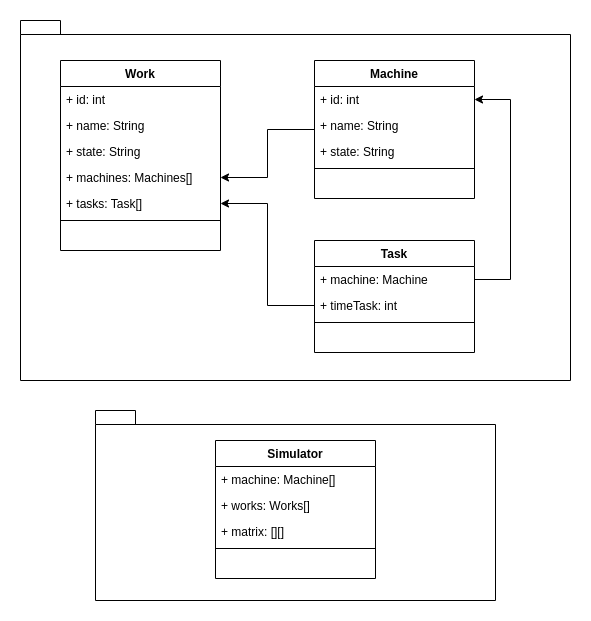

The diagram above was exported from draw.io. Its source (the exported page's mxGraphModel, read from the mxfile embedded in the PNG):
<mxGraphModel dx="1422" dy="875" grid="1" gridSize="10" guides="1" tooltips="1" connect="1" arrows="1" fold="1" page="1" pageScale="1" pageWidth="827" pageHeight="1169" math="0" shadow="0">
  <root>
    <mxCell id="0" />
    <mxCell id="1" parent="0" />
    <mxCell id="idALmJK85I9HMfnsEKoe-49" value="" style="shape=folder;fontStyle=1;spacingTop=10;tabWidth=40;tabHeight=14;tabPosition=left;html=1;" vertex="1" parent="1">
      <mxGeometry x="40" y="30" width="550" height="360" as="geometry" />
    </mxCell>
    <mxCell id="idALmJK85I9HMfnsEKoe-29" value="Work" style="swimlane;fontStyle=1;align=center;verticalAlign=top;childLayout=stackLayout;horizontal=1;startSize=26;horizontalStack=0;resizeParent=1;resizeParentMax=0;resizeLast=0;collapsible=1;marginBottom=0;" vertex="1" parent="1">
      <mxGeometry x="80" y="70" width="160" height="190" as="geometry" />
    </mxCell>
    <mxCell id="idALmJK85I9HMfnsEKoe-30" value="+ id: int" style="text;strokeColor=none;fillColor=none;align=left;verticalAlign=top;spacingLeft=4;spacingRight=4;overflow=hidden;rotatable=0;points=[[0,0.5],[1,0.5]];portConstraint=eastwest;" vertex="1" parent="idALmJK85I9HMfnsEKoe-29">
      <mxGeometry y="26" width="160" height="26" as="geometry" />
    </mxCell>
    <mxCell id="idALmJK85I9HMfnsEKoe-42" value="+ name: String" style="text;strokeColor=none;fillColor=none;align=left;verticalAlign=top;spacingLeft=4;spacingRight=4;overflow=hidden;rotatable=0;points=[[0,0.5],[1,0.5]];portConstraint=eastwest;" vertex="1" parent="idALmJK85I9HMfnsEKoe-29">
      <mxGeometry y="52" width="160" height="26" as="geometry" />
    </mxCell>
    <mxCell id="idALmJK85I9HMfnsEKoe-41" value="+ state: String" style="text;strokeColor=none;fillColor=none;align=left;verticalAlign=top;spacingLeft=4;spacingRight=4;overflow=hidden;rotatable=0;points=[[0,0.5],[1,0.5]];portConstraint=eastwest;" vertex="1" parent="idALmJK85I9HMfnsEKoe-29">
      <mxGeometry y="78" width="160" height="26" as="geometry" />
    </mxCell>
    <mxCell id="idALmJK85I9HMfnsEKoe-64" value="+ machines: Machines[] " style="text;strokeColor=none;fillColor=none;align=left;verticalAlign=top;spacingLeft=4;spacingRight=4;overflow=hidden;rotatable=0;points=[[0,0.5],[1,0.5]];portConstraint=eastwest;" vertex="1" parent="idALmJK85I9HMfnsEKoe-29">
      <mxGeometry y="104" width="160" height="26" as="geometry" />
    </mxCell>
    <mxCell id="idALmJK85I9HMfnsEKoe-74" value="+ tasks: Task[] " style="text;strokeColor=none;fillColor=none;align=left;verticalAlign=top;spacingLeft=4;spacingRight=4;overflow=hidden;rotatable=0;points=[[0,0.5],[1,0.5]];portConstraint=eastwest;" vertex="1" parent="idALmJK85I9HMfnsEKoe-29">
      <mxGeometry y="130" width="160" height="26" as="geometry" />
    </mxCell>
    <mxCell id="idALmJK85I9HMfnsEKoe-31" value="" style="line;strokeWidth=1;fillColor=none;align=left;verticalAlign=middle;spacingTop=-1;spacingLeft=3;spacingRight=3;rotatable=0;labelPosition=right;points=[];portConstraint=eastwest;" vertex="1" parent="idALmJK85I9HMfnsEKoe-29">
      <mxGeometry y="156" width="160" height="8" as="geometry" />
    </mxCell>
    <mxCell id="idALmJK85I9HMfnsEKoe-32" value="  " style="text;strokeColor=none;fillColor=none;align=left;verticalAlign=top;spacingLeft=4;spacingRight=4;overflow=hidden;rotatable=0;points=[[0,0.5],[1,0.5]];portConstraint=eastwest;" vertex="1" parent="idALmJK85I9HMfnsEKoe-29">
      <mxGeometry y="164" width="160" height="26" as="geometry" />
    </mxCell>
    <mxCell id="idALmJK85I9HMfnsEKoe-66" style="edgeStyle=orthogonalEdgeStyle;rounded=0;orthogonalLoop=1;jettySize=auto;html=1;entryX=1;entryY=0.5;entryDx=0;entryDy=0;" edge="1" parent="1" source="idALmJK85I9HMfnsEKoe-37" target="idALmJK85I9HMfnsEKoe-64">
      <mxGeometry relative="1" as="geometry" />
    </mxCell>
    <mxCell id="idALmJK85I9HMfnsEKoe-37" value="Machine" style="swimlane;fontStyle=1;align=center;verticalAlign=top;childLayout=stackLayout;horizontal=1;startSize=26;horizontalStack=0;resizeParent=1;resizeParentMax=0;resizeLast=0;collapsible=1;marginBottom=0;" vertex="1" parent="1">
      <mxGeometry x="334" y="70" width="160" height="138" as="geometry" />
    </mxCell>
    <mxCell id="idALmJK85I9HMfnsEKoe-38" value="+ id: int" style="text;strokeColor=none;fillColor=none;align=left;verticalAlign=top;spacingLeft=4;spacingRight=4;overflow=hidden;rotatable=0;points=[[0,0.5],[1,0.5]];portConstraint=eastwest;" vertex="1" parent="idALmJK85I9HMfnsEKoe-37">
      <mxGeometry y="26" width="160" height="26" as="geometry" />
    </mxCell>
    <mxCell id="idALmJK85I9HMfnsEKoe-44" value="+ name: String" style="text;strokeColor=none;fillColor=none;align=left;verticalAlign=top;spacingLeft=4;spacingRight=4;overflow=hidden;rotatable=0;points=[[0,0.5],[1,0.5]];portConstraint=eastwest;" vertex="1" parent="idALmJK85I9HMfnsEKoe-37">
      <mxGeometry y="52" width="160" height="26" as="geometry" />
    </mxCell>
    <mxCell id="idALmJK85I9HMfnsEKoe-45" value="+ state: String" style="text;strokeColor=none;fillColor=none;align=left;verticalAlign=top;spacingLeft=4;spacingRight=4;overflow=hidden;rotatable=0;points=[[0,0.5],[1,0.5]];portConstraint=eastwest;" vertex="1" parent="idALmJK85I9HMfnsEKoe-37">
      <mxGeometry y="78" width="160" height="26" as="geometry" />
    </mxCell>
    <mxCell id="idALmJK85I9HMfnsEKoe-39" value="" style="line;strokeWidth=1;fillColor=none;align=left;verticalAlign=middle;spacingTop=-1;spacingLeft=3;spacingRight=3;rotatable=0;labelPosition=right;points=[];portConstraint=eastwest;" vertex="1" parent="idALmJK85I9HMfnsEKoe-37">
      <mxGeometry y="104" width="160" height="8" as="geometry" />
    </mxCell>
    <mxCell id="idALmJK85I9HMfnsEKoe-40" value="  " style="text;strokeColor=none;fillColor=none;align=left;verticalAlign=top;spacingLeft=4;spacingRight=4;overflow=hidden;rotatable=0;points=[[0,0.5],[1,0.5]];portConstraint=eastwest;" vertex="1" parent="idALmJK85I9HMfnsEKoe-37">
      <mxGeometry y="112" width="160" height="26" as="geometry" />
    </mxCell>
    <mxCell id="idALmJK85I9HMfnsEKoe-50" value="" style="shape=folder;fontStyle=1;spacingTop=10;tabWidth=40;tabHeight=14;tabPosition=left;html=1;" vertex="1" parent="1">
      <mxGeometry x="115" y="420" width="400" height="190" as="geometry" />
    </mxCell>
    <mxCell id="idALmJK85I9HMfnsEKoe-59" value="Task" style="swimlane;fontStyle=1;align=center;verticalAlign=top;childLayout=stackLayout;horizontal=1;startSize=26;horizontalStack=0;resizeParent=1;resizeParentMax=0;resizeLast=0;collapsible=1;marginBottom=0;" vertex="1" parent="1">
      <mxGeometry x="334" y="250" width="160" height="112" as="geometry" />
    </mxCell>
    <mxCell id="idALmJK85I9HMfnsEKoe-63" value="+ machine: Machine" style="text;strokeColor=none;fillColor=none;align=left;verticalAlign=top;spacingLeft=4;spacingRight=4;overflow=hidden;rotatable=0;points=[[0,0.5],[1,0.5]];portConstraint=eastwest;" vertex="1" parent="idALmJK85I9HMfnsEKoe-59">
      <mxGeometry y="26" width="160" height="26" as="geometry" />
    </mxCell>
    <mxCell id="idALmJK85I9HMfnsEKoe-75" value="+ timeTask: int" style="text;strokeColor=none;fillColor=none;align=left;verticalAlign=top;spacingLeft=4;spacingRight=4;overflow=hidden;rotatable=0;points=[[0,0.5],[1,0.5]];portConstraint=eastwest;" vertex="1" parent="idALmJK85I9HMfnsEKoe-59">
      <mxGeometry y="52" width="160" height="26" as="geometry" />
    </mxCell>
    <mxCell id="idALmJK85I9HMfnsEKoe-61" value="" style="line;strokeWidth=1;fillColor=none;align=left;verticalAlign=middle;spacingTop=-1;spacingLeft=3;spacingRight=3;rotatable=0;labelPosition=right;points=[];portConstraint=eastwest;" vertex="1" parent="idALmJK85I9HMfnsEKoe-59">
      <mxGeometry y="78" width="160" height="8" as="geometry" />
    </mxCell>
    <mxCell id="idALmJK85I9HMfnsEKoe-62" value="   " style="text;strokeColor=none;fillColor=none;align=left;verticalAlign=top;spacingLeft=4;spacingRight=4;overflow=hidden;rotatable=0;points=[[0,0.5],[1,0.5]];portConstraint=eastwest;" vertex="1" parent="idALmJK85I9HMfnsEKoe-59">
      <mxGeometry y="86" width="160" height="26" as="geometry" />
    </mxCell>
    <mxCell id="idALmJK85I9HMfnsEKoe-69" value="Simulator" style="swimlane;fontStyle=1;align=center;verticalAlign=top;childLayout=stackLayout;horizontal=1;startSize=26;horizontalStack=0;resizeParent=1;resizeParentMax=0;resizeLast=0;collapsible=1;marginBottom=0;" vertex="1" parent="1">
      <mxGeometry x="235" y="450" width="160" height="138" as="geometry" />
    </mxCell>
    <mxCell id="idALmJK85I9HMfnsEKoe-70" value="+ machine: Machine[]" style="text;strokeColor=none;fillColor=none;align=left;verticalAlign=top;spacingLeft=4;spacingRight=4;overflow=hidden;rotatable=0;points=[[0,0.5],[1,0.5]];portConstraint=eastwest;" vertex="1" parent="idALmJK85I9HMfnsEKoe-69">
      <mxGeometry y="26" width="160" height="26" as="geometry" />
    </mxCell>
    <mxCell id="idALmJK85I9HMfnsEKoe-71" value="+ works: Works[]" style="text;strokeColor=none;fillColor=none;align=left;verticalAlign=top;spacingLeft=4;spacingRight=4;overflow=hidden;rotatable=0;points=[[0,0.5],[1,0.5]];portConstraint=eastwest;" vertex="1" parent="idALmJK85I9HMfnsEKoe-69">
      <mxGeometry y="52" width="160" height="26" as="geometry" />
    </mxCell>
    <mxCell id="idALmJK85I9HMfnsEKoe-78" value="+ matrix: [][]" style="text;strokeColor=none;fillColor=none;align=left;verticalAlign=top;spacingLeft=4;spacingRight=4;overflow=hidden;rotatable=0;points=[[0,0.5],[1,0.5]];portConstraint=eastwest;" vertex="1" parent="idALmJK85I9HMfnsEKoe-69">
      <mxGeometry y="78" width="160" height="26" as="geometry" />
    </mxCell>
    <mxCell id="idALmJK85I9HMfnsEKoe-72" value="" style="line;strokeWidth=1;fillColor=none;align=left;verticalAlign=middle;spacingTop=-1;spacingLeft=3;spacingRight=3;rotatable=0;labelPosition=right;points=[];portConstraint=eastwest;" vertex="1" parent="idALmJK85I9HMfnsEKoe-69">
      <mxGeometry y="104" width="160" height="8" as="geometry" />
    </mxCell>
    <mxCell id="idALmJK85I9HMfnsEKoe-73" value="  " style="text;strokeColor=none;fillColor=none;align=left;verticalAlign=top;spacingLeft=4;spacingRight=4;overflow=hidden;rotatable=0;points=[[0,0.5],[1,0.5]];portConstraint=eastwest;" vertex="1" parent="idALmJK85I9HMfnsEKoe-69">
      <mxGeometry y="112" width="160" height="26" as="geometry" />
    </mxCell>
    <mxCell id="idALmJK85I9HMfnsEKoe-76" style="edgeStyle=orthogonalEdgeStyle;rounded=0;orthogonalLoop=1;jettySize=auto;html=1;" edge="1" parent="1" source="idALmJK85I9HMfnsEKoe-75" target="idALmJK85I9HMfnsEKoe-74">
      <mxGeometry relative="1" as="geometry" />
    </mxCell>
    <mxCell id="idALmJK85I9HMfnsEKoe-77" style="edgeStyle=orthogonalEdgeStyle;rounded=0;orthogonalLoop=1;jettySize=auto;html=1;" edge="1" parent="1" source="idALmJK85I9HMfnsEKoe-63" target="idALmJK85I9HMfnsEKoe-38">
      <mxGeometry relative="1" as="geometry">
        <Array as="points">
          <mxPoint x="530" y="289" />
          <mxPoint x="530" y="109" />
        </Array>
      </mxGeometry>
    </mxCell>
  </root>
</mxGraphModel>